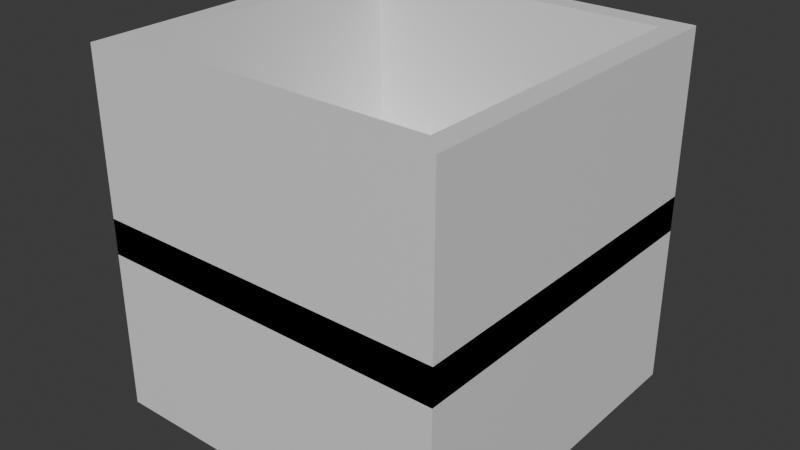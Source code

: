 # Source: box.blend  (saved by Blender 4.2.66; exported with 4.5.12 LTS)
import bpy
from mathutils import Matrix  # noqa: F401  (used for matrix-valued properties, if any)

bpy.ops.wm.read_factory_settings(use_empty=True)
scene = bpy.context.scene
scene.name = 'Scene'

# ---- collections
col_collection = bpy.data.collections.new('Collection'); scene.collection.children.link(col_collection)

# ---- materials (node trees are filled in below, after node groups)
mat_material = bpy.data.materials.new('Material')
mat_material.alpha_threshold = 0.0
mat_material.use_transparent_shadow = False
mat_material.roughness = 0.5
mat_material.line_color = (0.0, 0.0, 0.0, 1.0)

# ---- material node trees
mat_material.use_nodes = True; mat_material.node_tree.nodes.clear()
_N = mat_material.node_tree.nodes; _L = mat_material.node_tree.links
n0 = _N.new('ShaderNodeOutputMaterial'); n0.name = 'Material Output'; n0.location = (300, 300)
n1 = _N.new('ShaderNodeBsdfPrincipled'); n1.name = 'Principled BSDF'; n1.location = (10, 300)
n1.inputs[3].default_value = 1.45
_L.new(n1.outputs[0], n0.inputs[0])
n0.is_active_output = True

# ---- world
world_world = bpy.data.worlds.new('World'); scene.world = world_world
world_world.use_nodes = True; world_world.node_tree.nodes.clear()
_N = world_world.node_tree.nodes; _L = world_world.node_tree.links
n0 = _N.new('ShaderNodeOutputWorld'); n0.name = 'World Output'; n0.location = (300, 300)
n1 = _N.new('ShaderNodeBackground'); n1.name = 'Background'; n1.location = (10, 300)
n1.inputs[0].default_value = (0.05088, 0.05088, 0.05088, 1.0)
_L.new(n1.outputs[0], n0.inputs[0])
n0.is_active_output = True
world_world.color = (0.05088, 0.05088, 0.05088)
world_world.sun_shadow_jitter_overblur = 0.0

# ---- meshes
me_cube = bpy.data.meshes.new('Cube')
me_cube.from_pydata([(0.2184, 0.2184, 0.25), (0.25, 0.25, -0.25), (0.2184, -0.2184, 0.25), (0.25, -0.25, -0.25), (-0.2184, 0.2184, 0.25), (-0.25, 0.25, -0.25), (-0.2184, -0.2184, 0.25), (-0.25, -0.25, -0.25), (0.25, -0.25, 0.25), (-0.25, -0.25, 0.25), (0.25, 0.25, 0.25), (-0.25, 0.25, 0.25), (0.25, -0.25, 0.25), (-0.25, -0.25, 0.25), (0.25, 0.25, 0.25), (-0.25, 0.25, 0.25), (0.25, -0.25, 0.25), (-0.25, -0.25, 0.25), (0.25, 0.25, 0.25), (-0.25, 0.25, 0.25), (0.2184, -0.2184, -0.2017), (-0.2184, -0.2184, -0.2017), (0.2184, 0.2184, -0.2017), (-0.2184, 0.2184, -0.2017)], [], [(0, 4, 23, 22), (3, 8, 9, 7), (7, 9, 11, 5), (5, 1, 3, 7), (1, 10, 8, 3), (5, 11, 10, 1), (12, 13, 9, 8), (14, 12, 8, 10), (13, 15, 11, 9), (15, 14, 10, 11), (16, 17, 13, 12), (18, 16, 12, 14), (17, 19, 15, 13), (19, 18, 14, 15), (2, 6, 17, 16), (0, 2, 16, 18), (6, 4, 19, 17), (4, 0, 18, 19), (22, 23, 21, 20), (2, 0, 22, 20), (4, 6, 21, 23), (6, 2, 20, 21)])
_uv = me_cube.uv_layers.new(name='UVMap')
_uv.uv.foreach_set('vector', [0.6408, 0.5158, 0.8592, 0.5158, 0.8592, 0.5158, 0.6408, 0.5158, 0.375, 0.75, 0.625, 0.75, 0.625, 1.0, 0.375, 1.0, 0.375, 0.0, 0.625, 0.0, 0.625, 0.25, 0.375, 0.25, 0.125, 0.5, 0.375, 0.5, 0.375, 0.75, 0.125, 0.75, 0.375, 0.5, 0.625, 0.5, 0.625, 0.75, 0.375, 0.75, 0.375, 0.25, 0.625, 0.25, 0.625, 0.5, 0.375, 0.5, 0.625, 0.75, 0.875, 0.75, 0.875, 0.75, 0.625, 0.75, 0.625, 0.5, 0.625, 0.75, 0.625, 0.75, 0.625, 0.5, 0.875, 0.75, 0.875, 0.5, 0.875, 0.5, 0.875, 0.75, 0.875, 0.5, 0.625, 0.5, 0.625, 0.5, 0.875, 0.5, 0.625, 0.75, 0.875, 0.75, 0.875, 0.75, 0.625, 0.75, 0.625, 0.5, 0.625, 0.75, 0.625, 0.75, 0.625, 0.5, 0.875, 0.75, 0.875, 0.5, 0.875, 0.5, 0.875, 0.75, 0.875, 0.5, 0.625, 0.5, 0.625, 0.5, 0.875, 0.5, 0.6408, 0.7342, 0.8592, 0.7342, 0.875, 0.75, 0.625, 0.75, 0.6408, 0.5158, 0.6408, 0.7342, 0.625, 0.75, 0.625, 0.5, 0.8592, 0.7342, 0.8592, 0.5158, 0.875, 0.5, 0.875, 0.75, 0.8592, 0.5158, 0.6408, 0.5158, 0.625, 0.5, 0.875, 0.5, 0.6408, 0.5158, 0.8592, 0.5158, 0.8592, 0.7342, 0.6408, 0.7342, 0.6408, 0.7342, 0.6408, 0.5158, 0.6408, 0.5158, 0.6408, 0.7342, 0.8592, 0.5158, 0.8592, 0.7342, 0.8592, 0.7342, 0.8592, 0.5158, 0.8592, 0.7342, 0.6408, 0.7342, 0.6408, 0.7342, 0.8592, 0.7342])
me_cube.materials.append(mat_material)
me_cube.use_mirror_vertex_groups = False
me_cube.update()
me_cube_001 = bpy.data.meshes.new('Cube.001')
me_cube_001.from_pydata([(-0.25, -0.25, -0.25), (-0.25, -0.25, 0.25), (-0.25, 0.25, -0.25), (-0.25, 0.25, 0.25), (0.25, -0.25, -0.25), (0.25, -0.25, 0.25), (0.25, 0.25, -0.25), (0.25, 0.25, 0.25)], [], [(0, 1, 3, 2), (2, 3, 7, 6), (6, 7, 5, 4), (4, 5, 1, 0), (2, 6, 4, 0), (7, 3, 1, 5)])
_uv = me_cube_001.uv_layers.new(name='UVMap')
_uv.uv.foreach_set('vector', [0.375, 0.0, 0.625, 0.0, 0.625, 0.25, 0.375, 0.25, 0.375, 0.25, 0.625, 0.25, 0.625, 0.5, 0.375, 0.5, 0.375, 0.5, 0.625, 0.5, 0.625, 0.75, 0.375, 0.75, 0.375, 0.75, 0.625, 0.75, 0.625, 1.0, 0.375, 1.0, 0.125, 0.5, 0.375, 0.5, 0.375, 0.75, 0.125, 0.75, 0.625, 0.5, 0.875, 0.5, 0.875, 0.75, 0.625, 0.75])
me_cube_001.update()

# ---- objects
ob_box = bpy.data.objects.new('box', me_cube)
ob_lid = bpy.data.objects.new('lid', me_cube_001)

# ---- transforms, parenting, visibility, modifiers, constraints
ob_box.location = (0.0, 0.0, 0.0)
ob_box.lock_rotations_4d = False
ob_box.empty_display_type = 'ARROWS'
ob_box.lineart.crease_threshold = 0.0
ob_lid.location = (0.0, 0.0, 0.0)
ob_lid.scale = (1.0, 1.0, 0.1)

# ---- collection membership
col_collection.objects.link(ob_box)
col_collection.objects.link(ob_lid)

# ---- scene / render settings (as saved in the file)
scene.frame_start = 1; scene.frame_end = 250; scene.frame_set(1)
scene.render.engine = 'BLENDER_EEVEE_NEXT'
bpy.context.view_layer.update()

# ---- added for rendering (the .blend has no active camera and no usable light): camera, sun
cam_auto = bpy.data.cameras.new('AutoCamera')
cam_auto.lens = 50.0
cam_auto.sensor_width = 36.0
cam_auto.clip_end = 1000.0
ob_auto_camera = bpy.data.objects.new('AutoCamera', cam_auto)
scene.collection.objects.link(ob_auto_camera)
ob_auto_camera.location = (0.801268, -0.961522, 0.641014)
ob_auto_camera.rotation_euler = (1.09748, -7.21219e-08, 0.694738)
scene.camera = ob_auto_camera
light_auto_sun = bpy.data.lights.new('AutoSun', 'SUN')
light_auto_sun.energy = 3.0
light_auto_sun.angle = 0.0523599
ob_auto_sun = bpy.data.objects.new('AutoSun', light_auto_sun)
scene.collection.objects.link(ob_auto_sun)
ob_auto_sun.rotation_euler = (0.872665, 0.174533, 0.523599)
bpy.context.view_layer.update()
